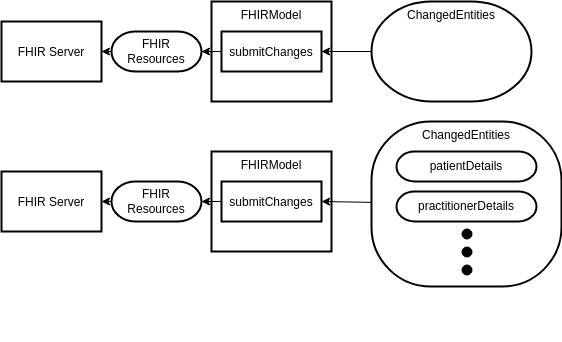

The diagram above was exported from draw.io. Its source (the exported page's mxGraphModel, read from the mxfile embedded in the PNG):
<mxGraphModel dx="894" dy="444" grid="1" gridSize="10" guides="1" tooltips="1" connect="1" arrows="1" fold="1" page="1" pageScale="1" pageWidth="827" pageHeight="1169" math="0" shadow="0">
  <root>
    <mxCell id="gBxsjlEYumtwN4e5jMdq-0" />
    <mxCell id="gBxsjlEYumtwN4e5jMdq-1" parent="gBxsjlEYumtwN4e5jMdq-0" />
    <mxCell id="gBxsjlEYumtwN4e5jMdq-2" value="FHIRModel" style="shape=agent;offsetSize=8;strokeWidth=2;verticalAlign=top;" parent="gBxsjlEYumtwN4e5jMdq-1" vertex="1">
      <mxGeometry x="300" y="250" width="120" height="100" as="geometry" />
    </mxCell>
    <mxCell id="nwEXjdSXZNPO2wKbJS4h-0" value="Best viewed with the &lt;a href=&quot;https://github.com/ariel-bentu/tam-drawio&quot;&gt;TAM plugin&lt;/a&gt;" style="text;html=1;shape=tamPluginMissing;" parent="gBxsjlEYumtwN4e5jMdq-1" vertex="1" connectable="0">
      <mxGeometry x="225" y="565" width="200" height="25" as="geometry" />
    </mxCell>
    <mxCell id="gBxsjlEYumtwN4e5jMdq-5" style="edgeStyle=none;html=1;entryX=1;entryY=0.5;entryDx=0;entryDy=0;" parent="gBxsjlEYumtwN4e5jMdq-1" source="gBxsjlEYumtwN4e5jMdq-3" target="gBxsjlEYumtwN4e5jMdq-4" edge="1">
      <mxGeometry relative="1" as="geometry" />
    </mxCell>
    <mxCell id="gBxsjlEYumtwN4e5jMdq-3" value="ChangedEntities" style="rounded=1;whiteSpace=wrap;html=1;arcSize=60;strokeWidth=2;verticalAlign=top;" parent="gBxsjlEYumtwN4e5jMdq-1" vertex="1">
      <mxGeometry x="460" y="250" width="160" height="100" as="geometry" />
    </mxCell>
    <mxCell id="gBxsjlEYumtwN4e5jMdq-9" style="edgeStyle=none;html=1;" parent="gBxsjlEYumtwN4e5jMdq-1" source="gBxsjlEYumtwN4e5jMdq-4" target="gBxsjlEYumtwN4e5jMdq-8" edge="1">
      <mxGeometry relative="1" as="geometry" />
    </mxCell>
    <mxCell id="gBxsjlEYumtwN4e5jMdq-4" value="submitChanges" style="shape=agent;offsetSize=8;strokeWidth=2;" parent="gBxsjlEYumtwN4e5jMdq-1" vertex="1">
      <mxGeometry x="310" y="280" width="100" height="40" as="geometry" />
    </mxCell>
    <mxCell id="gBxsjlEYumtwN4e5jMdq-6" value="FHIR Server" style="shape=agent;offsetSize=8;strokeWidth=2;" parent="gBxsjlEYumtwN4e5jMdq-1" vertex="1">
      <mxGeometry x="90" y="270" width="100" height="60" as="geometry" />
    </mxCell>
    <mxCell id="gBxsjlEYumtwN4e5jMdq-10" style="edgeStyle=none;html=1;" parent="gBxsjlEYumtwN4e5jMdq-1" source="gBxsjlEYumtwN4e5jMdq-8" target="gBxsjlEYumtwN4e5jMdq-6" edge="1">
      <mxGeometry relative="1" as="geometry" />
    </mxCell>
    <mxCell id="gBxsjlEYumtwN4e5jMdq-8" value="FHIR Resources" style="rounded=1;whiteSpace=wrap;html=1;arcSize=60;strokeWidth=2;" parent="gBxsjlEYumtwN4e5jMdq-1" vertex="1">
      <mxGeometry x="200" y="280" width="90" height="40" as="geometry" />
    </mxCell>
    <mxCell id="gBxsjlEYumtwN4e5jMdq-11" value="FHIRModel" style="shape=agent;offsetSize=8;strokeWidth=2;verticalAlign=top;" parent="gBxsjlEYumtwN4e5jMdq-1" vertex="1">
      <mxGeometry x="300" y="400" width="120" height="100" as="geometry" />
    </mxCell>
    <mxCell id="gBxsjlEYumtwN4e5jMdq-12" value="Best viewed with the &lt;a href=&quot;https://github.com/ariel-bentu/tam-drawio&quot;&gt;TAM plugin&lt;/a&gt;" style="text;html=1;shape=tamPluginMissing;" parent="gBxsjlEYumtwN4e5jMdq-1" vertex="1" connectable="0">
      <mxGeometry x="210" y="530" width="200" height="25" as="geometry" />
    </mxCell>
    <mxCell id="gBxsjlEYumtwN4e5jMdq-13" style="edgeStyle=none;html=1;entryX=1;entryY=0.5;entryDx=0;entryDy=0;" parent="gBxsjlEYumtwN4e5jMdq-1" source="gBxsjlEYumtwN4e5jMdq-14" target="gBxsjlEYumtwN4e5jMdq-16" edge="1">
      <mxGeometry relative="1" as="geometry" />
    </mxCell>
    <mxCell id="gBxsjlEYumtwN4e5jMdq-14" value="ChangedEntities" style="rounded=1;whiteSpace=wrap;html=1;arcSize=36;strokeWidth=2;verticalAlign=top;" parent="gBxsjlEYumtwN4e5jMdq-1" vertex="1">
      <mxGeometry x="460" y="370" width="190" height="165" as="geometry" />
    </mxCell>
    <mxCell id="gBxsjlEYumtwN4e5jMdq-15" style="edgeStyle=none;html=1;" parent="gBxsjlEYumtwN4e5jMdq-1" source="gBxsjlEYumtwN4e5jMdq-16" target="gBxsjlEYumtwN4e5jMdq-19" edge="1">
      <mxGeometry relative="1" as="geometry" />
    </mxCell>
    <mxCell id="gBxsjlEYumtwN4e5jMdq-16" value="submitChanges" style="shape=agent;offsetSize=8;strokeWidth=2;" parent="gBxsjlEYumtwN4e5jMdq-1" vertex="1">
      <mxGeometry x="310" y="430" width="100" height="40" as="geometry" />
    </mxCell>
    <mxCell id="gBxsjlEYumtwN4e5jMdq-17" value="FHIR Server" style="shape=agent;offsetSize=8;strokeWidth=2;" parent="gBxsjlEYumtwN4e5jMdq-1" vertex="1">
      <mxGeometry x="90" y="420" width="100" height="60" as="geometry" />
    </mxCell>
    <mxCell id="gBxsjlEYumtwN4e5jMdq-18" style="edgeStyle=none;html=1;" parent="gBxsjlEYumtwN4e5jMdq-1" source="gBxsjlEYumtwN4e5jMdq-19" target="gBxsjlEYumtwN4e5jMdq-17" edge="1">
      <mxGeometry relative="1" as="geometry" />
    </mxCell>
    <mxCell id="gBxsjlEYumtwN4e5jMdq-19" value="FHIR Resources" style="rounded=1;whiteSpace=wrap;html=1;arcSize=60;strokeWidth=2;" parent="gBxsjlEYumtwN4e5jMdq-1" vertex="1">
      <mxGeometry x="200" y="430" width="90" height="40" as="geometry" />
    </mxCell>
    <mxCell id="gBxsjlEYumtwN4e5jMdq-20" value="patientDetails" style="rounded=1;whiteSpace=wrap;html=1;arcSize=60;strokeWidth=2;" parent="gBxsjlEYumtwN4e5jMdq-1" vertex="1">
      <mxGeometry x="485" y="400" width="140" height="30" as="geometry" />
    </mxCell>
    <mxCell id="gBxsjlEYumtwN4e5jMdq-21" value="practitionerDetails" style="rounded=1;whiteSpace=wrap;html=1;arcSize=60;strokeWidth=2;" parent="gBxsjlEYumtwN4e5jMdq-1" vertex="1">
      <mxGeometry x="485" y="440" width="140" height="30" as="geometry" />
    </mxCell>
    <mxCell id="gBxsjlEYumtwN4e5jMdq-23" value="" style="shape=dot3;vertical=true;connectable=0;" parent="gBxsjlEYumtwN4e5jMdq-1" vertex="1">
      <mxGeometry x="548" y="475" width="15" height="55" as="geometry" />
    </mxCell>
  </root>
</mxGraphModel>